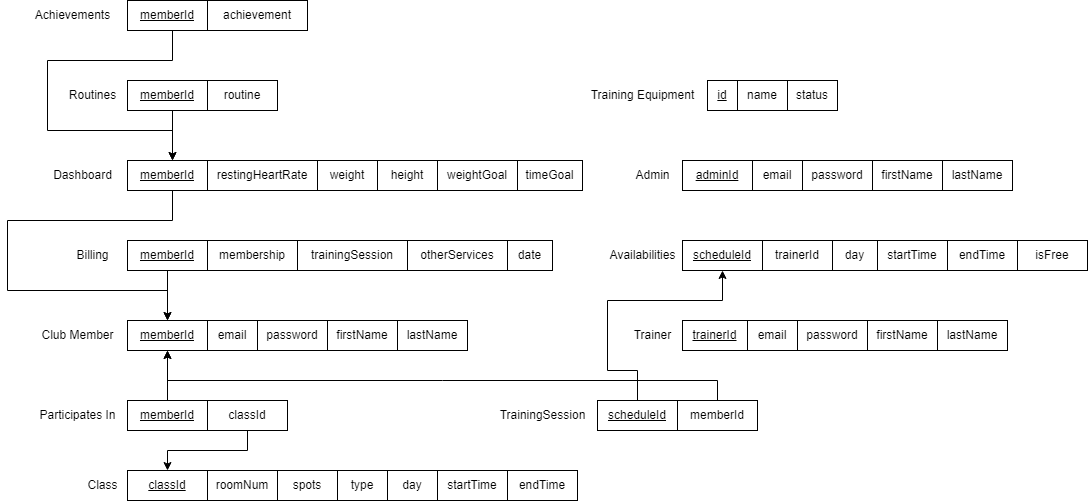

The diagram above was exported from draw.io. Its source (the exported page's mxGraphModel, read from the mxfile embedded in the PNG):
<mxGraphModel dx="872" dy="2531" grid="1" gridSize="10" guides="1" tooltips="1" connect="1" arrows="1" fold="1" page="1" pageScale="1" pageWidth="827" pageHeight="1169" background="#ffffff" math="0" shadow="0">
  <root>
    <mxCell id="0" />
    <mxCell id="1" parent="0" />
    <mxCell id="U7149ucWV2uJ3858FfbE-1" value="&lt;u&gt;memberId&lt;/u&gt;" style="rounded=0;whiteSpace=wrap;html=1;" parent="1" vertex="1">
      <mxGeometry x="160" y="-290" width="80" height="30" as="geometry" />
    </mxCell>
    <mxCell id="dhYOQyUeaj437JnGQo1K-1" value="Club Member" style="text;html=1;align=center;verticalAlign=middle;resizable=0;points=[];autosize=1;strokeColor=none;fillColor=none;" parent="1" vertex="1">
      <mxGeometry x="60" y="-290" width="100" height="30" as="geometry" />
    </mxCell>
    <mxCell id="dhYOQyUeaj437JnGQo1K-2" value="&lt;u&gt;trainerId&lt;/u&gt;" style="rounded=0;whiteSpace=wrap;html=1;" parent="1" vertex="1">
      <mxGeometry x="715" y="-290" width="65" height="30" as="geometry" />
    </mxCell>
    <mxCell id="dhYOQyUeaj437JnGQo1K-3" value="&lt;u&gt;adminId&lt;/u&gt;" style="rounded=0;whiteSpace=wrap;html=1;" parent="1" vertex="1">
      <mxGeometry x="715" y="-450" width="70" height="30" as="geometry" />
    </mxCell>
    <mxCell id="dhYOQyUeaj437JnGQo1K-4" value="Trainer" style="text;html=1;align=center;verticalAlign=middle;resizable=0;points=[];autosize=1;strokeColor=none;fillColor=none;" parent="1" vertex="1">
      <mxGeometry x="655" y="-290" width="60" height="30" as="geometry" />
    </mxCell>
    <mxCell id="dhYOQyUeaj437JnGQo1K-5" value="Admin" style="text;html=1;align=center;verticalAlign=middle;resizable=0;points=[];autosize=1;strokeColor=none;fillColor=none;" parent="1" vertex="1">
      <mxGeometry x="655" y="-450" width="60" height="30" as="geometry" />
    </mxCell>
    <mxCell id="dhYOQyUeaj437JnGQo1K-7" value="email" style="rounded=0;whiteSpace=wrap;html=1;" parent="1" vertex="1">
      <mxGeometry x="240" y="-290" width="50" height="30" as="geometry" />
    </mxCell>
    <mxCell id="dhYOQyUeaj437JnGQo1K-8" value="firstName" style="rounded=0;whiteSpace=wrap;html=1;" parent="1" vertex="1">
      <mxGeometry x="900" y="-290" width="70" height="30" as="geometry" />
    </mxCell>
    <mxCell id="dhYOQyUeaj437JnGQo1K-9" value="firstName" style="rounded=0;whiteSpace=wrap;html=1;" parent="1" vertex="1">
      <mxGeometry x="905" y="-450" width="70" height="30" as="geometry" />
    </mxCell>
    <mxCell id="dhYOQyUeaj437JnGQo1K-10" value="weight" style="rounded=0;whiteSpace=wrap;html=1;" parent="1" vertex="1">
      <mxGeometry x="350" y="-450" width="60" height="30" as="geometry" />
    </mxCell>
    <mxCell id="dhYOQyUeaj437JnGQo1K-11" value="height" style="rounded=0;whiteSpace=wrap;html=1;" parent="1" vertex="1">
      <mxGeometry x="410" y="-450" width="60" height="30" as="geometry" />
    </mxCell>
    <mxCell id="dhYOQyUeaj437JnGQo1K-13" value="restingHeartRate" style="rounded=0;whiteSpace=wrap;html=1;" parent="1" vertex="1">
      <mxGeometry x="240" y="-450" width="110" height="30" as="geometry" />
    </mxCell>
    <mxCell id="dhYOQyUeaj437JnGQo1K-15" value="firstName" style="rounded=0;whiteSpace=wrap;html=1;" parent="1" vertex="1">
      <mxGeometry x="360" y="-290" width="70" height="30" as="geometry" />
    </mxCell>
    <mxCell id="dhYOQyUeaj437JnGQo1K-16" value="lastName" style="rounded=0;whiteSpace=wrap;html=1;" parent="1" vertex="1">
      <mxGeometry x="430" y="-290" width="70" height="30" as="geometry" />
    </mxCell>
    <mxCell id="dhYOQyUeaj437JnGQo1K-17" value="lastName" style="rounded=0;whiteSpace=wrap;html=1;" parent="1" vertex="1">
      <mxGeometry x="970" y="-290" width="70" height="30" as="geometry" />
    </mxCell>
    <mxCell id="dhYOQyUeaj437JnGQo1K-18" value="lastName" style="rounded=0;whiteSpace=wrap;html=1;" parent="1" vertex="1">
      <mxGeometry x="975" y="-450" width="70" height="30" as="geometry" />
    </mxCell>
    <mxCell id="dhYOQyUeaj437JnGQo1K-20" value="TrainingSession" style="text;html=1;align=center;verticalAlign=middle;resizable=0;points=[];autosize=1;strokeColor=none;fillColor=none;" parent="1" vertex="1">
      <mxGeometry x="520" y="-210" width="110" height="30" as="geometry" />
    </mxCell>
    <mxCell id="dhYOQyUeaj437JnGQo1K-50" style="edgeStyle=orthogonalEdgeStyle;rounded=0;orthogonalLoop=1;jettySize=auto;html=1;entryX=0.5;entryY=0;entryDx=0;entryDy=0;" parent="1" target="U7149ucWV2uJ3858FfbE-1" edge="1">
      <mxGeometry relative="1" as="geometry">
        <Array as="points">
          <mxPoint x="200" y="-340" />
        </Array>
        <mxPoint x="205" y="-340" as="sourcePoint" />
      </mxGeometry>
    </mxCell>
    <mxCell id="dhYOQyUeaj437JnGQo1K-27" value="Billing" style="text;html=1;align=center;verticalAlign=middle;resizable=0;points=[];autosize=1;strokeColor=none;fillColor=none;" parent="1" vertex="1">
      <mxGeometry x="95" y="-370" width="60" height="30" as="geometry" />
    </mxCell>
    <mxCell id="dhYOQyUeaj437JnGQo1K-28" value="membership" style="rounded=0;whiteSpace=wrap;html=1;" parent="1" vertex="1">
      <mxGeometry x="240" y="-370" width="90" height="30" as="geometry" />
    </mxCell>
    <mxCell id="dhYOQyUeaj437JnGQo1K-29" value="trainingSession" style="rounded=0;whiteSpace=wrap;html=1;" parent="1" vertex="1">
      <mxGeometry x="330" y="-370" width="110" height="30" as="geometry" />
    </mxCell>
    <mxCell id="dhYOQyUeaj437JnGQo1K-30" value="otherServices" style="rounded=0;whiteSpace=wrap;html=1;" parent="1" vertex="1">
      <mxGeometry x="440" y="-370" width="100" height="30" as="geometry" />
    </mxCell>
    <mxCell id="dhYOQyUeaj437JnGQo1K-34" value="routine" style="rounded=0;whiteSpace=wrap;html=1;" parent="1" vertex="1">
      <mxGeometry x="240" y="-530" width="70" height="30" as="geometry" />
    </mxCell>
    <mxCell id="dhYOQyUeaj437JnGQo1K-37" value="achievement" style="rounded=0;whiteSpace=wrap;html=1;" parent="1" vertex="1">
      <mxGeometry x="240" y="-610" width="100" height="30" as="geometry" />
    </mxCell>
    <mxCell id="dhYOQyUeaj437JnGQo1K-51" style="edgeStyle=orthogonalEdgeStyle;rounded=0;orthogonalLoop=1;jettySize=auto;html=1;entryX=0.5;entryY=0;entryDx=0;entryDy=0;" parent="1" target="U7149ucWV2uJ3858FfbE-1" edge="1">
      <mxGeometry relative="1" as="geometry">
        <Array as="points">
          <mxPoint x="205" y="-390" />
          <mxPoint x="40" y="-390" />
          <mxPoint x="40" y="-320" />
          <mxPoint x="200" y="-320" />
        </Array>
        <mxPoint x="205" y="-420" as="sourcePoint" />
      </mxGeometry>
    </mxCell>
    <mxCell id="dhYOQyUeaj437JnGQo1K-41" value="Dashboard" style="text;html=1;align=center;verticalAlign=middle;resizable=0;points=[];autosize=1;strokeColor=none;fillColor=none;" parent="1" vertex="1">
      <mxGeometry x="75" y="-450" width="80" height="30" as="geometry" />
    </mxCell>
    <mxCell id="dhYOQyUeaj437JnGQo1K-42" value="&lt;span&gt;day&lt;/span&gt;" style="rounded=0;whiteSpace=wrap;html=1;fontStyle=0" parent="1" vertex="1">
      <mxGeometry x="865" y="-370" width="45" height="30" as="geometry" />
    </mxCell>
    <mxCell id="dhYOQyUeaj437JnGQo1K-46" value="" style="edgeStyle=orthogonalEdgeStyle;rounded=0;orthogonalLoop=1;jettySize=auto;html=1;" parent="1" edge="1">
      <mxGeometry relative="1" as="geometry">
        <mxPoint x="205" y="-500" as="sourcePoint" />
        <mxPoint x="205" y="-450" as="targetPoint" />
      </mxGeometry>
    </mxCell>
    <mxCell id="dhYOQyUeaj437JnGQo1K-47" value="Routines" style="text;html=1;align=center;verticalAlign=middle;resizable=0;points=[];autosize=1;strokeColor=none;fillColor=none;" parent="1" vertex="1">
      <mxGeometry x="90" y="-530" width="70" height="30" as="geometry" />
    </mxCell>
    <mxCell id="dhYOQyUeaj437JnGQo1K-54" style="edgeStyle=orthogonalEdgeStyle;rounded=0;orthogonalLoop=1;jettySize=auto;html=1;entryX=0.5;entryY=0;entryDx=0;entryDy=0;" parent="1" edge="1">
      <mxGeometry relative="1" as="geometry">
        <Array as="points">
          <mxPoint x="205" y="-550" />
          <mxPoint x="80" y="-550" />
          <mxPoint x="80" y="-480" />
          <mxPoint x="205" y="-480" />
        </Array>
        <mxPoint x="205" y="-580" as="sourcePoint" />
        <mxPoint x="205" y="-450" as="targetPoint" />
      </mxGeometry>
    </mxCell>
    <mxCell id="dhYOQyUeaj437JnGQo1K-53" value="Achievements" style="text;html=1;align=center;verticalAlign=middle;resizable=0;points=[];autosize=1;strokeColor=none;fillColor=none;" parent="1" vertex="1">
      <mxGeometry x="55" y="-610" width="100" height="30" as="geometry" />
    </mxCell>
    <mxCell id="dhYOQyUeaj437JnGQo1K-58" value="&lt;span&gt;trainerId&lt;/span&gt;" style="rounded=0;whiteSpace=wrap;html=1;fontStyle=0" parent="1" vertex="1">
      <mxGeometry x="795" y="-370" width="70" height="30" as="geometry" />
    </mxCell>
    <mxCell id="dhYOQyUeaj437JnGQo1K-59" value="Availabilities" style="text;html=1;align=center;verticalAlign=middle;resizable=0;points=[];autosize=1;strokeColor=none;fillColor=none;" parent="1" vertex="1">
      <mxGeometry x="630" y="-370" width="90" height="30" as="geometry" />
    </mxCell>
    <mxCell id="dhYOQyUeaj437JnGQo1K-70" value="weightGoal" style="rounded=0;whiteSpace=wrap;html=1;" parent="1" vertex="1">
      <mxGeometry x="470" y="-450" width="80" height="30" as="geometry" />
    </mxCell>
    <mxCell id="dhYOQyUeaj437JnGQo1K-72" value="timeGoal" style="rounded=0;whiteSpace=wrap;html=1;" parent="1" vertex="1">
      <mxGeometry x="550" y="-450" width="65" height="30" as="geometry" />
    </mxCell>
    <mxCell id="dhYOQyUeaj437JnGQo1K-78" value="&lt;u&gt;classId&lt;/u&gt;" style="rounded=0;whiteSpace=wrap;html=1;" parent="1" vertex="1">
      <mxGeometry x="160" y="-140" width="80" height="30" as="geometry" />
    </mxCell>
    <mxCell id="dhYOQyUeaj437JnGQo1K-82" value="Class" style="text;html=1;align=center;verticalAlign=middle;resizable=0;points=[];autosize=1;strokeColor=none;fillColor=none;" parent="1" vertex="1">
      <mxGeometry x="110" y="-140" width="50" height="30" as="geometry" />
    </mxCell>
    <mxCell id="dhYOQyUeaj437JnGQo1K-84" value="spots" style="rounded=0;whiteSpace=wrap;html=1;" parent="1" vertex="1">
      <mxGeometry x="310" y="-140" width="60" height="30" as="geometry" />
    </mxCell>
    <mxCell id="dhYOQyUeaj437JnGQo1K-85" value="type" style="rounded=0;whiteSpace=wrap;html=1;" parent="1" vertex="1">
      <mxGeometry x="370" y="-140" width="50" height="30" as="geometry" />
    </mxCell>
    <mxCell id="dhYOQyUeaj437JnGQo1K-89" value="Participates In" style="text;html=1;align=center;verticalAlign=middle;resizable=0;points=[];autosize=1;strokeColor=none;fillColor=none;" parent="1" vertex="1">
      <mxGeometry x="60" y="-210" width="100" height="30" as="geometry" />
    </mxCell>
    <mxCell id="bFKf5AjME9Bor4df5nbV-8" value="" style="edgeStyle=orthogonalEdgeStyle;rounded=0;orthogonalLoop=1;jettySize=auto;html=1;" parent="1" source="dhYOQyUeaj437JnGQo1K-90" target="U7149ucWV2uJ3858FfbE-1" edge="1">
      <mxGeometry relative="1" as="geometry" />
    </mxCell>
    <mxCell id="dhYOQyUeaj437JnGQo1K-90" value="&lt;u&gt;memberId&lt;/u&gt;" style="rounded=0;whiteSpace=wrap;html=1;" parent="1" vertex="1">
      <mxGeometry x="160" y="-210" width="80" height="30" as="geometry" />
    </mxCell>
    <mxCell id="KLN3sFp_k_tgvXIfX31l-5" style="edgeStyle=orthogonalEdgeStyle;rounded=0;orthogonalLoop=1;jettySize=auto;html=1;entryX=0.5;entryY=0;entryDx=0;entryDy=0;" parent="1" source="dhYOQyUeaj437JnGQo1K-92" target="dhYOQyUeaj437JnGQo1K-78" edge="1">
      <mxGeometry relative="1" as="geometry">
        <Array as="points">
          <mxPoint x="280" y="-160" />
          <mxPoint x="200" y="-160" />
        </Array>
      </mxGeometry>
    </mxCell>
    <mxCell id="dhYOQyUeaj437JnGQo1K-92" value="classId" style="rounded=0;whiteSpace=wrap;html=1;" parent="1" vertex="1">
      <mxGeometry x="240" y="-210" width="80" height="30" as="geometry" />
    </mxCell>
    <mxCell id="dhYOQyUeaj437JnGQo1K-100" value="&lt;u&gt;id&lt;/u&gt;" style="rounded=0;whiteSpace=wrap;html=1;" parent="1" vertex="1">
      <mxGeometry x="740" y="-530" width="30" height="30" as="geometry" />
    </mxCell>
    <mxCell id="dhYOQyUeaj437JnGQo1K-101" value="name" style="rounded=0;whiteSpace=wrap;html=1;" parent="1" vertex="1">
      <mxGeometry x="770" y="-530" width="50" height="30" as="geometry" />
    </mxCell>
    <mxCell id="dhYOQyUeaj437JnGQo1K-102" value="status" style="rounded=0;whiteSpace=wrap;html=1;" parent="1" vertex="1">
      <mxGeometry x="820" y="-530" width="50" height="30" as="geometry" />
    </mxCell>
    <mxCell id="dhYOQyUeaj437JnGQo1K-104" value="Training Equipment" style="text;html=1;align=center;verticalAlign=middle;resizable=0;points=[];autosize=1;strokeColor=none;fillColor=none;" parent="1" vertex="1">
      <mxGeometry x="610" y="-530" width="130" height="30" as="geometry" />
    </mxCell>
    <mxCell id="KLN3sFp_k_tgvXIfX31l-1" value="&lt;span&gt;startTime&lt;/span&gt;" style="rounded=0;whiteSpace=wrap;html=1;fontStyle=0" parent="1" vertex="1">
      <mxGeometry x="910" y="-370" width="70" height="30" as="geometry" />
    </mxCell>
    <mxCell id="KLN3sFp_k_tgvXIfX31l-2" value="&lt;span&gt;endTime&lt;/span&gt;" style="rounded=0;whiteSpace=wrap;html=1;fontStyle=0" parent="1" vertex="1">
      <mxGeometry x="980" y="-370" width="70" height="30" as="geometry" />
    </mxCell>
    <mxCell id="Ctmd-NM7SD35DN490TsI-1" value="date" style="rounded=0;whiteSpace=wrap;html=1;" parent="1" vertex="1">
      <mxGeometry x="540" y="-370" width="45" height="30" as="geometry" />
    </mxCell>
    <mxCell id="Ctmd-NM7SD35DN490TsI-2" value="isFree" style="rounded=0;whiteSpace=wrap;html=1;" parent="1" vertex="1">
      <mxGeometry x="1050" y="-370" width="70" height="30" as="geometry" />
    </mxCell>
    <mxCell id="WuY-vmfhzy6cc2J2wP6N-1" value="email" style="rounded=0;whiteSpace=wrap;html=1;" parent="1" vertex="1">
      <mxGeometry x="785" y="-450" width="50" height="30" as="geometry" />
    </mxCell>
    <mxCell id="WuY-vmfhzy6cc2J2wP6N-2" value="password" style="rounded=0;whiteSpace=wrap;html=1;" parent="1" vertex="1">
      <mxGeometry x="835" y="-450" width="70" height="30" as="geometry" />
    </mxCell>
    <mxCell id="WuY-vmfhzy6cc2J2wP6N-3" value="email" style="rounded=0;whiteSpace=wrap;html=1;" parent="1" vertex="1">
      <mxGeometry x="780" y="-290" width="50" height="30" as="geometry" />
    </mxCell>
    <mxCell id="WuY-vmfhzy6cc2J2wP6N-4" value="password" style="rounded=0;whiteSpace=wrap;html=1;" parent="1" vertex="1">
      <mxGeometry x="830" y="-290" width="70" height="30" as="geometry" />
    </mxCell>
    <mxCell id="WuY-vmfhzy6cc2J2wP6N-5" value="password" style="rounded=0;whiteSpace=wrap;html=1;" parent="1" vertex="1">
      <mxGeometry x="290" y="-290" width="70" height="30" as="geometry" />
    </mxCell>
    <mxCell id="PhcHstAgKju2nAjZJZHa-1" value="endTime" style="rounded=0;whiteSpace=wrap;html=1;" parent="1" vertex="1">
      <mxGeometry x="540" y="-140" width="70" height="30" as="geometry" />
    </mxCell>
    <mxCell id="PhcHstAgKju2nAjZJZHa-2" value="startTime" style="rounded=0;whiteSpace=wrap;html=1;" parent="1" vertex="1">
      <mxGeometry x="470" y="-140" width="70" height="30" as="geometry" />
    </mxCell>
    <mxCell id="PhcHstAgKju2nAjZJZHa-3" value="day" style="rounded=0;whiteSpace=wrap;html=1;" parent="1" vertex="1">
      <mxGeometry x="420" y="-140" width="50" height="30" as="geometry" />
    </mxCell>
    <mxCell id="bFKf5AjME9Bor4df5nbV-1" value="roomNum" style="rounded=0;whiteSpace=wrap;html=1;" parent="1" vertex="1">
      <mxGeometry x="240" y="-140" width="70" height="30" as="geometry" />
    </mxCell>
    <mxCell id="bFKf5AjME9Bor4df5nbV-2" value="&lt;u&gt;memberId&lt;/u&gt;" style="rounded=0;whiteSpace=wrap;html=1;" parent="1" vertex="1">
      <mxGeometry x="160" y="-610" width="80" height="30" as="geometry" />
    </mxCell>
    <mxCell id="bFKf5AjME9Bor4df5nbV-3" value="&lt;u&gt;memberId&lt;/u&gt;" style="rounded=0;whiteSpace=wrap;html=1;" parent="1" vertex="1">
      <mxGeometry x="160" y="-530" width="80" height="30" as="geometry" />
    </mxCell>
    <mxCell id="bFKf5AjME9Bor4df5nbV-4" value="&lt;u&gt;memberId&lt;/u&gt;" style="rounded=0;whiteSpace=wrap;html=1;" parent="1" vertex="1">
      <mxGeometry x="160" y="-450" width="80" height="30" as="geometry" />
    </mxCell>
    <mxCell id="bFKf5AjME9Bor4df5nbV-5" value="&lt;u&gt;memberId&lt;/u&gt;" style="rounded=0;whiteSpace=wrap;html=1;" parent="1" vertex="1">
      <mxGeometry x="160" y="-370" width="80" height="30" as="geometry" />
    </mxCell>
    <mxCell id="bFKf5AjME9Bor4df5nbV-9" style="edgeStyle=orthogonalEdgeStyle;rounded=0;orthogonalLoop=1;jettySize=auto;html=1;entryX=0.5;entryY=1;entryDx=0;entryDy=0;" parent="1" source="bFKf5AjME9Bor4df5nbV-6" target="U7149ucWV2uJ3858FfbE-1" edge="1">
      <mxGeometry relative="1" as="geometry">
        <Array as="points">
          <mxPoint x="750" y="-230" />
          <mxPoint x="200" y="-230" />
        </Array>
      </mxGeometry>
    </mxCell>
    <mxCell id="bFKf5AjME9Bor4df5nbV-6" value="memberId" style="rounded=0;whiteSpace=wrap;html=1;" parent="1" vertex="1">
      <mxGeometry x="710" y="-210" width="80" height="30" as="geometry" />
    </mxCell>
    <mxCell id="lJJtB3l6B_BPHwbpcqCV-6" style="edgeStyle=orthogonalEdgeStyle;rounded=0;orthogonalLoop=1;jettySize=auto;html=1;entryX=0.5;entryY=1;entryDx=0;entryDy=0;" edge="1" parent="1" source="bFKf5AjME9Bor4df5nbV-16" target="lJJtB3l6B_BPHwbpcqCV-3">
      <mxGeometry relative="1" as="geometry">
        <Array as="points">
          <mxPoint x="670" y="-240" />
          <mxPoint x="640" y="-240" />
          <mxPoint x="640" y="-310" />
          <mxPoint x="755" y="-310" />
        </Array>
      </mxGeometry>
    </mxCell>
    <mxCell id="bFKf5AjME9Bor4df5nbV-16" value="scheduleId" style="rounded=0;whiteSpace=wrap;html=1;fontStyle=4" parent="1" vertex="1">
      <mxGeometry x="630" y="-210" width="80" height="30" as="geometry" />
    </mxCell>
    <mxCell id="lJJtB3l6B_BPHwbpcqCV-3" value="scheduleId" style="rounded=0;whiteSpace=wrap;html=1;fontStyle=4" vertex="1" parent="1">
      <mxGeometry x="715" y="-370" width="80" height="30" as="geometry" />
    </mxCell>
  </root>
</mxGraphModel>